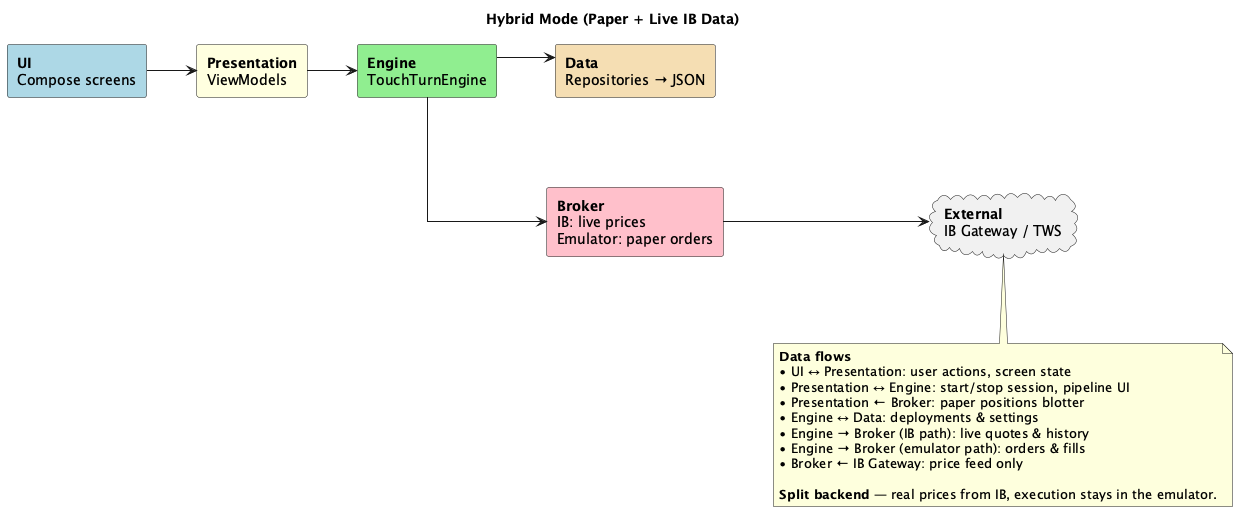

The diagram above was rendered by PlantUML. Its source (embedded in the PNG):
@startuml data-flow-hybrid
title Hybrid Mode (Paper + Live IB Data)
skinparam shadowing false
skinparam linetype ortho
skinparam nodesep 90
skinparam ranksep 50
left to right direction

rectangle "**UI**\nCompose screens" as UI #LightBlue
rectangle "**Presentation**\nViewModels" as PRES #LightYellow
rectangle "**Engine**\nTouchTurnEngine" as ENG #LightGreen
rectangle "**Data**\nRepositories → JSON" as DATA #Wheat
rectangle "**Broker**\nIB: live prices\nEmulator: paper orders" as BRK #Pink
cloud "**External**\nIB Gateway / TWS" as EXT

UI --> PRES
PRES --> ENG
ENG --> BRK
BRK --> EXT
ENG -[hidden]down- DATA
DATA -[hidden]up- ENG
ENG --> DATA

note bottom
  **Data flows**
  • UI ↔ Presentation: user actions, screen state
  • Presentation ↔ Engine: start/stop session, pipeline UI
  • Presentation ← Broker: paper positions blotter
  • Engine ↔ Data: deployments & settings
  • Engine → Broker (IB path): live quotes & history
  • Engine → Broker (emulator path): orders & fills
  • Broker ← IB Gateway: price feed only

  **Split backend** — real prices from IB, execution stays in the emulator.
end note

@enduml